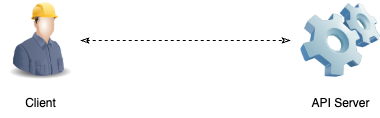

The diagram above was exported from draw.io. Its source (the exported page's mxGraphModel, read from the mxfile embedded in the PNG):
<mxGraphModel dx="565" dy="710" grid="1" gridSize="10" guides="1" tooltips="1" connect="1" arrows="1" fold="1" page="1" pageScale="1" pageWidth="827" pageHeight="1169" math="0" shadow="0">
  <root>
    <mxCell id="0" />
    <mxCell id="1" parent="0" />
    <mxCell id="6" style="edgeStyle=none;html=1;startArrow=classicThin;startFill=0;endArrow=classicThin;endFill=0;dashed=1;" edge="1" parent="1" source="2">
      <mxGeometry relative="1" as="geometry">
        <mxPoint x="390" y="270" as="targetPoint" />
      </mxGeometry>
    </mxCell>
    <mxCell id="2" value="" style="image;html=1;image=img/lib/clip_art/people/Construction_Worker_Man_128x128.png" vertex="1" parent="1">
      <mxGeometry x="100" y="230" width="80" height="80" as="geometry" />
    </mxCell>
    <mxCell id="3" value="" style="image;html=1;image=img/lib/clip_art/computers/Software_128x128.png" vertex="1" parent="1">
      <mxGeometry x="400" y="230" width="80" height="80" as="geometry" />
    </mxCell>
    <mxCell id="4" value="API Server" style="text;html=1;align=center;verticalAlign=middle;resizable=0;points=[];autosize=1;strokeColor=none;fillColor=none;" vertex="1" parent="1">
      <mxGeometry x="400" y="318" width="80" height="30" as="geometry" />
    </mxCell>
    <mxCell id="5" value="Client" style="text;html=1;align=center;verticalAlign=middle;resizable=0;points=[];autosize=1;strokeColor=none;fillColor=none;" vertex="1" parent="1">
      <mxGeometry x="115" y="318" width="50" height="30" as="geometry" />
    </mxCell>
  </root>
</mxGraphModel>